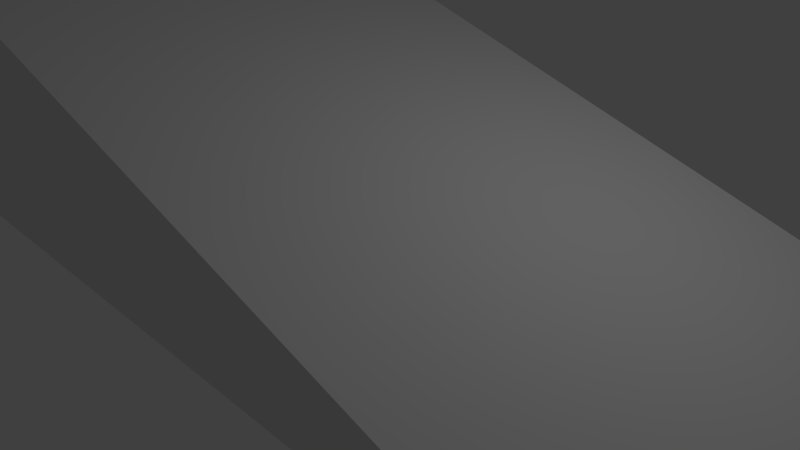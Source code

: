 # Source: ramp.blend  (saved by Blender 2.76.0; exported with 4.5.12 LTS)
import bpy
from mathutils import Matrix  # noqa: F401  (used for matrix-valued properties, if any)

bpy.ops.wm.read_factory_settings(use_empty=True)
scene = bpy.context.scene
scene.name = 'Scene'

# ---- collections
col_collection_1 = bpy.data.collections.new('Collection 1'); scene.collection.children.link(col_collection_1)

# ---- materials (node trees are filled in below, after node groups)
mat_material = bpy.data.materials.new('Material')
mat_material.alpha_threshold = 0.0
mat_material.use_transparent_shadow = False
mat_material.roughness = 0.5
mat_material.line_color = (0.0, 0.0, 0.0, 1.0)

# ---- material node trees

# ---- world
world_world = bpy.data.worlds.new('World'); scene.world = world_world
world_world.color = (0.05088, 0.05088, 0.05088)
world_world.use_sun_shadow = False
world_world.sun_shadow_jitter_overblur = 0.0
world_world.cycles.sampling_method = 'MANUAL'
world_world.cycles.sample_map_resolution = 256

# ---- cameras
cam_camera = bpy.data.cameras.new('Camera')
cam_camera.clip_end = 100.0
cam_camera.lens = 35.0
cam_camera.sensor_width = 32.0
cam_camera.sensor_height = 18.0
cam_camera.ortho_scale = 7.314
cam_camera.dof.focus_distance = 0.0
cam_camera.dof.aperture_fstop = 128.0

# ---- lights
light_lamp = bpy.data.lights.new('Lamp', 'POINT')
light_lamp.transmission_factor = 0.0
light_lamp.cutoff_distance = 30.0
light_lamp.energy = 100.0
light_lamp.shadow_buffer_clip_start = 1.001
light_lamp.shadow_soft_size = 0.1
light_lamp.shadow_maximum_resolution = 0.006
light_lamp.use_absolute_resolution = True
light_lamp.cycles.use_multiple_importance_sampling = False

# ---- meshes
me_cube = bpy.data.meshes.new('Cube')
me_cube.from_pydata([(5.914, 3.032, 0.02008), (5.914, -3.032, 0.02008), (-5.085, -3.032, 0.02008), (-5.085, 3.032, 0.02008), (-5.085, -3.032, 3.48), (-5.085, 3.032, 3.48)], [], [(0, 1, 2, 3), (0, 5, 4, 1), (4, 2, 1), (2, 4, 5, 3), (3, 5, 0)])
_uv = me_cube.uv_layers.new(name='UVMap')
_uv.uv.foreach_set('vector', [0.321, 0.0, 0.6421, 0.0, 0.6421, 0.6446, 0.321, 0.6446, 1.515e-07, 0.6758, 0.0, 5.589e-08, 0.321, 0.0, 0.321, 0.6758, 0.6421, 0.0, 0.8252, 2.795e-08, 0.8252, 0.6446, 0.5042, 1.0, 0.321, 1.0, 0.321, 0.6446, 0.5042, 0.6446, 0.8252, 0.06085, 1.0, 0.0, 1.0, 0.6758])
me_cube.materials.append(mat_material)
me_cube.use_remesh_preserve_volume = False
me_cube.use_remesh_preserve_attributes = False
me_cube.use_mirror_vertex_groups = False
me_cube.update()

# ---- objects
ob_cube = bpy.data.objects.new('Cube', me_cube)
ob_lamp = bpy.data.objects.new('Lamp', light_lamp)
ob_camera = bpy.data.objects.new('Camera', cam_camera)

# ---- transforms, parenting, visibility, modifiers, constraints
ob_cube.location = (0.0, 0.0, 0.0)
ob_cube.lock_rotations_4d = False
ob_cube.empty_display_type = 'ARROWS'
ob_cube.lineart.crease_threshold = 0.0
ob_lamp.location = (4.076, 1.005, 5.904)
ob_lamp.rotation_euler = (0.6503, 0.05522, 1.866)
ob_lamp.lock_rotations_4d = False
ob_lamp.empty_display_type = 'ARROWS'
ob_lamp.color = (0.0, 0.0, 0.0, 0.0)
ob_lamp.lineart.crease_threshold = 0.0
ob_camera.location = (7.481, -6.508, 5.344)
ob_camera.rotation_euler = (1.109, 0.01082, 0.8149)
ob_camera.lock_rotations_4d = False
ob_camera.empty_display_type = 'ARROWS'
ob_camera.color = (0.0, 0.0, 0.0, 0.0)
ob_camera.display_type = 'WIRE'
ob_camera.lineart.crease_threshold = 0.0

# ---- collection membership
col_collection_1.objects.link(ob_cube)
col_collection_1.objects.link(ob_lamp)
col_collection_1.objects.link(ob_camera)

# ---- scene / render settings (as saved in the file)
scene.camera = ob_camera
scene.frame_start = 1; scene.frame_end = 250; scene.frame_set(1)
scene.render.engine = 'BLENDER_EEVEE_NEXT'
scene.render.resolution_percentage = 50
scene.render.dither_intensity = 0.0
scene.cycles.use_denoising = False
scene.cycles.samples = 10
scene.cycles.sampling_pattern = 'TABULATED_SOBOL'
scene.cycles.light_sampling_threshold = 0.0
scene.cycles.use_adaptive_sampling = False
scene.cycles.use_light_tree = False
scene.cycles.blur_glossy = 0.0
scene.cycles.pixel_filter_type = 'GAUSSIAN'
scene.cycles.sample_clamp_indirect = 0.0
scene.view_settings.view_transform = 'Standard'
bpy.context.view_layer.update()
